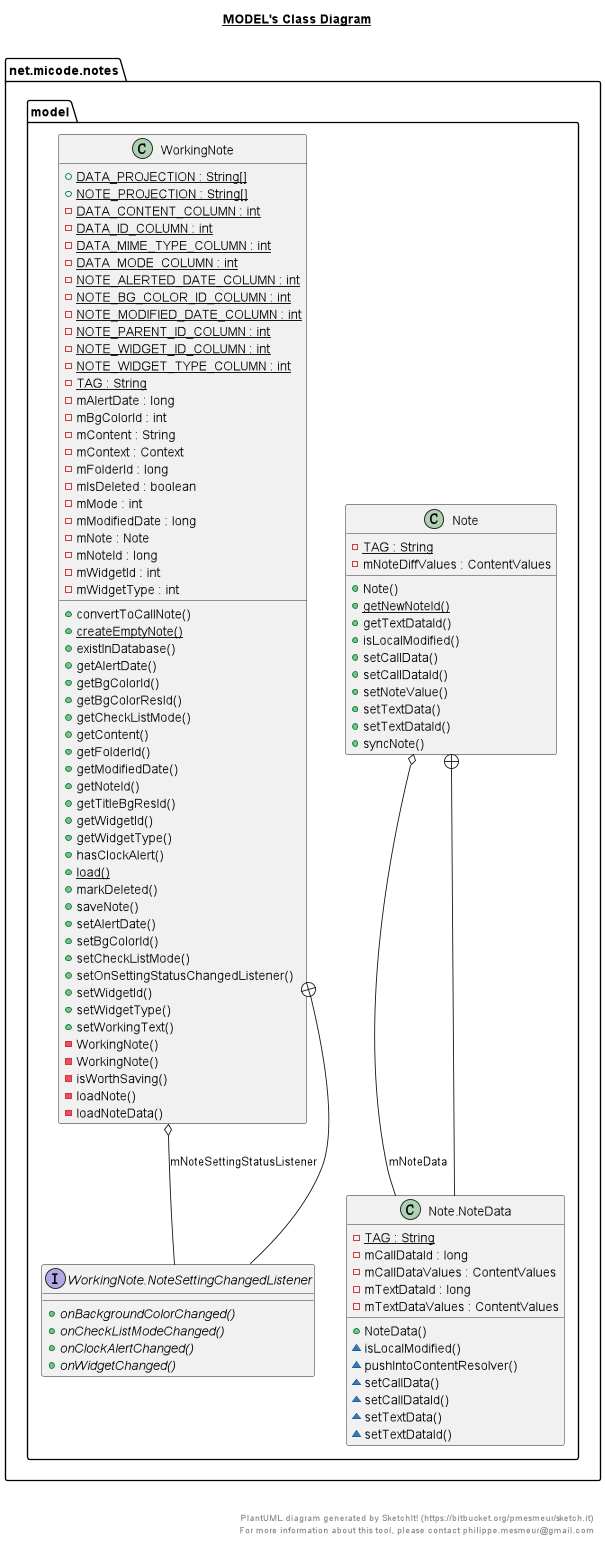

The diagram above was rendered by PlantUML. Its source (embedded in the PNG):
@startuml

title __MODEL's Class Diagram__\n

  namespace net.micode.notes {
    namespace model {
      class net.micode.notes.model.Note {
          {static} - TAG : String
          - mNoteDiffValues : ContentValues
          + Note()
          {static} + getNewNoteId()
          + getTextDataId()
          + isLocalModified()
          + setCallData()
          + setCallDataId()
          + setNoteValue()
          + setTextData()
          + setTextDataId()
          + syncNote()
      }
    }
  }
  

  namespace net.micode.notes {
    namespace model {
      class net.micode.notes.model.Note.NoteData {
          {static} - TAG : String
          - mCallDataId : long
          - mCallDataValues : ContentValues
          - mTextDataId : long
          - mTextDataValues : ContentValues
          + NoteData()
          ~ isLocalModified()
          ~ pushIntoContentResolver()
          ~ setCallData()
          ~ setCallDataId()
          ~ setTextData()
          ~ setTextDataId()
      }
    }
  }
  

  namespace net.micode.notes {
    namespace model {
      class net.micode.notes.model.WorkingNote {
          {static} + DATA_PROJECTION : String[]
          {static} + NOTE_PROJECTION : String[]
          {static} - DATA_CONTENT_COLUMN : int
          {static} - DATA_ID_COLUMN : int
          {static} - DATA_MIME_TYPE_COLUMN : int
          {static} - DATA_MODE_COLUMN : int
          {static} - NOTE_ALERTED_DATE_COLUMN : int
          {static} - NOTE_BG_COLOR_ID_COLUMN : int
          {static} - NOTE_MODIFIED_DATE_COLUMN : int
          {static} - NOTE_PARENT_ID_COLUMN : int
          {static} - NOTE_WIDGET_ID_COLUMN : int
          {static} - NOTE_WIDGET_TYPE_COLUMN : int
          {static} - TAG : String
          - mAlertDate : long
          - mBgColorId : int
          - mContent : String
          - mContext : Context
          - mFolderId : long
          - mIsDeleted : boolean
          - mMode : int
          - mModifiedDate : long
          - mNote : Note
          - mNoteId : long
          - mWidgetId : int
          - mWidgetType : int
          + convertToCallNote()
          {static} + createEmptyNote()
          + existInDatabase()
          + getAlertDate()
          + getBgColorId()
          + getBgColorResId()
          + getCheckListMode()
          + getContent()
          + getFolderId()
          + getModifiedDate()
          + getNoteId()
          + getTitleBgResId()
          + getWidgetId()
          + getWidgetType()
          + hasClockAlert()
          {static} + load()
          + markDeleted()
          + saveNote()
          + setAlertDate()
          + setBgColorId()
          + setCheckListMode()
          + setOnSettingStatusChangedListener()
          + setWidgetId()
          + setWidgetType()
          + setWorkingText()
          - WorkingNote()
          - WorkingNote()
          - isWorthSaving()
          - loadNote()
          - loadNoteData()
      }
    }
  }
  

  namespace net.micode.notes {
    namespace model {
      interface net.micode.notes.model.WorkingNote.NoteSettingChangedListener {
          {abstract} + onBackgroundColorChanged()
          {abstract} + onCheckListModeChanged()
          {abstract} + onClockAlertChanged()
          {abstract} + onWidgetChanged()
      }
    }
  }
  

  net.micode.notes.model.Note o-- net.micode.notes.model.Note.NoteData : mNoteData
  net.micode.notes.model.Note +-down- net.micode.notes.model.Note.NoteData
  net.micode.notes.model.WorkingNote o-- net.micode.notes.model.WorkingNote.NoteSettingChangedListener : mNoteSettingStatusListener
  net.micode.notes.model.WorkingNote +-down- net.micode.notes.model.WorkingNote.NoteSettingChangedListener


right footer


PlantUML diagram generated by SketchIt! (https://bitbucket.org/pmesmeur/sketch.it)
For more information about this tool, please contact philippe.mesmeur@gmail.com
endfooter

@enduml